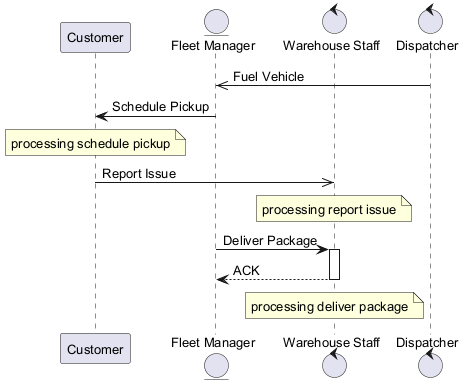

The diagram above was rendered by PlantUML. Its source (embedded in the PNG):
@startuml
skinparam defaultFontSize 13
participant "Customer" as C
entity "Fleet Manager" as FM
control "Warehouse Staff" as WS
control "Dispatcher" as D
D ->> FM : Fuel Vehicle
FM -> C : Schedule Pickup
note over C : processing schedule pickup
C ->> WS : Report Issue
note over WS : processing report issue
FM -> WS : Deliver Package
activate WS
WS --> FM : ACK
deactivate WS
note over WS : processing deliver package
@enduml